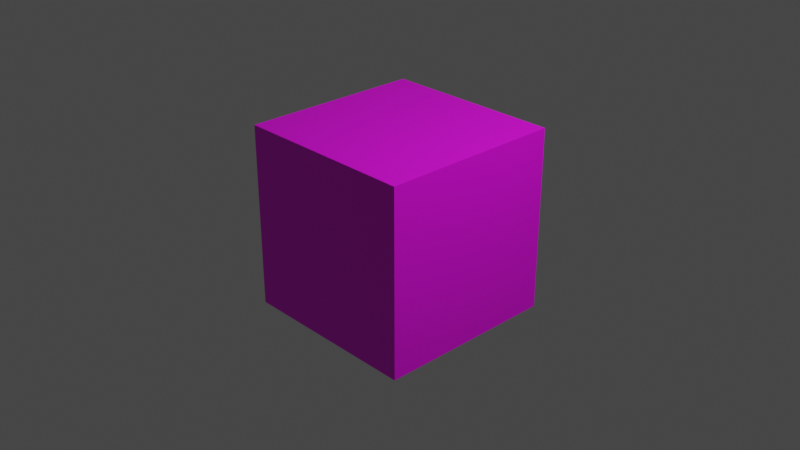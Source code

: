 # Source: UV_.blend  (saved by Blender 3.3.6; exported with 4.5.12 LTS)
import bpy
from mathutils import Matrix  # noqa: F401  (used for matrix-valued properties, if any)

bpy.ops.wm.read_factory_settings(use_empty=True)
scene = bpy.context.scene
scene.name = 'Scene'

# ---- collections
col_collection = bpy.data.collections.new('Collection'); scene.collection.children.link(col_collection)

# ---- images (referenced by path relative to the original .blend; pixels are not part of the script)
import os
ASSET_DIR = os.environ.get("B2B_ASSET_DIR", "")  # directory of the original .blend (textures are referenced by path, not embedded)
HERE = os.path.dirname(os.path.abspath(__file__))  # packed textures are extracted next to this script under _unpacked/

def load_image(name, relpath, width, height, colorspace="sRGB"):
    """Load a texture the original file referenced (path relative to the .blend, or extracted next to this script)."""
    p = next((c for c in (os.path.join(HERE, relpath), os.path.join(ASSET_DIR, relpath)) if relpath and os.path.exists(c)), "")
    if p:
        img = bpy.data.images.load(p, check_existing=True)
        img.name = name
    else:  # same state as the original file: an image datablock whose file is absent (Cycles renders it pink)
        img = bpy.data.images.new(name, width, height)
        img.source = "FILE"
        img.filepath = "//" + (relpath or name)
    img.colorspace_settings.name = colorspace
    return img
img_box__2_png = load_image('Box布局2.png', 'Box布局2.png', 1024, 1024, 'sRGB')

# ---- materials (node trees are filled in below, after node groups)
mat_material = bpy.data.materials.new('Material')
mat_material.alpha_threshold = 0.0
mat_material.use_transparent_shadow = False
mat_material.roughness = 0.5
mat_material.line_color = (0.0, 0.0, 0.0, 1.0)

# ---- material node trees
mat_material.use_nodes = True; mat_material.node_tree.nodes.clear()
_N = mat_material.node_tree.nodes; _L = mat_material.node_tree.links
n0 = _N.new('ShaderNodeOutputMaterial'); n0.name = 'Material Output'; n0.location = (300, 300)
n1 = _N.new('ShaderNodeBsdfPrincipled'); n1.name = 'Principled BSDF'; n1.location = (10, 300)
n1.distribution = 'GGX'
n1.subsurface_method = 'RANDOM_WALK_SKIN'
n1.inputs[3].default_value = 1.45
n1.inputs[27].default_value = (0.0, 0.0, 0.0, 1.0)
n1.inputs[28].default_value = 1.0
n2 = _N.new('ShaderNodeTexImage'); n2.name = '图像纹理'; n2.location = (-280, 276)
n2.image = img_box__2_png
_L.new(n1.outputs[0], n0.inputs[0])
_L.new(n2.outputs[0], n1.inputs[0])
n0.is_active_output = True

# ---- world
world_world = bpy.data.worlds.new('World'); scene.world = world_world
world_world.use_nodes = True; world_world.node_tree.nodes.clear()
_N = world_world.node_tree.nodes; _L = world_world.node_tree.links
n0 = _N.new('ShaderNodeOutputWorld'); n0.name = 'World Output'; n0.location = (300, 300)
n1 = _N.new('ShaderNodeBackground'); n1.name = 'Background'; n1.location = (10, 300)
n1.inputs[0].default_value = (0.05088, 0.05088, 0.05088, 1.0)
_L.new(n1.outputs[0], n0.inputs[0])
n0.is_active_output = True
world_world.color = (0.05088, 0.05088, 0.05088)
world_world.use_sun_shadow = False
world_world.sun_shadow_jitter_overblur = 0.0

# ---- cameras
cam_camera = bpy.data.cameras.new('Camera')
cam_camera.clip_end = 100.0
cam_camera.ortho_scale = 7.314

# ---- lights
light_light = bpy.data.lights.new('Light', 'POINT')
light_light.transmission_factor = 0.0
light_light.energy = 1000.0
light_light.shadow_soft_size = 0.1
light_light.shadow_maximum_resolution = 0.006
light_light.use_absolute_resolution = True

# ---- meshes
me_cube = bpy.data.meshes.new('Cube')
me_cube.from_pydata([(1.0, 1.0, 1.0), (1.0, 1.0, -1.0), (1.0, -1.0, 1.0), (1.0, -1.0, -1.0), (-1.0, 1.0, 1.0), (-1.0, 1.0, -1.0), (-1.0, -1.0, 1.0), (-1.0, -1.0, -1.0)], [], [(0, 4, 6, 2), (3, 2, 6, 7), (7, 6, 4, 5), (5, 1, 3, 7), (1, 0, 2, 3), (5, 4, 0, 1)])
_uv = me_cube.uv_layers.new(name='UVMap')
_uv.uv.foreach_set('vector', [0.625, 0.5, 0.875, 0.5, 0.875, 0.75, 0.625, 0.75, 0.375, 0.75, 0.625, 0.75, 0.625, 1.0, 0.375, 1.0, 0.375, 0.0, 0.625, 0.0, 0.625, 0.25, 0.375, 0.25, 0.125, 0.5, 0.375, 0.5, 0.375, 0.75, 0.125, 0.75, 0.375, 0.5, 0.625, 0.5, 0.625, 0.75, 0.375, 0.75, 0.375, 0.25, 0.625, 0.25, 0.625, 0.5, 0.375, 0.5])
me_cube.materials.append(mat_material)
me_cube.use_mirror_vertex_groups = False
me_cube.update()

# ---- objects
ob_cube = bpy.data.objects.new('Cube', me_cube)
ob_light = bpy.data.objects.new('Light', light_light)
ob_camera = bpy.data.objects.new('Camera', cam_camera)

# ---- transforms, parenting, visibility, modifiers, constraints
ob_cube.location = (0.0, 0.0, 0.0)
ob_cube.lock_rotations_4d = False
ob_cube.empty_display_type = 'ARROWS'
ob_cube.lineart.crease_threshold = 0.0
ob_light.location = (4.076, 1.005, 5.904)
ob_light.rotation_euler = (0.6503, 0.05522, 1.866)
ob_light.lock_rotations_4d = False
ob_light.empty_display_type = 'ARROWS'
ob_light.color = (0.0, 0.0, 0.0, 0.0)
ob_light.lineart.crease_threshold = 0.0
ob_camera.location = (7.359, -6.926, 4.958)
ob_camera.rotation_euler = (1.109, 0.0, 0.8149)
ob_camera.lock_rotations_4d = False
ob_camera.empty_display_type = 'ARROWS'
ob_camera.color = (0.0, 0.0, 0.0, 0.0)
ob_camera.display_type = 'WIRE'
ob_camera.lineart.crease_threshold = 0.0

# ---- collection membership
col_collection.objects.link(ob_cube)
col_collection.objects.link(ob_light)
col_collection.objects.link(ob_camera)

# ---- scene / render settings (as saved in the file)
scene.camera = ob_camera
scene.frame_start = 1; scene.frame_end = 250; scene.frame_set(1)
scene.render.engine = 'BLENDER_EEVEE_NEXT'
scene.cycles.sampling_pattern = 'TABULATED_SOBOL'
scene.cycles.use_light_tree = False
scene.view_settings.view_transform = 'Filmic'
bpy.context.view_layer.update()
